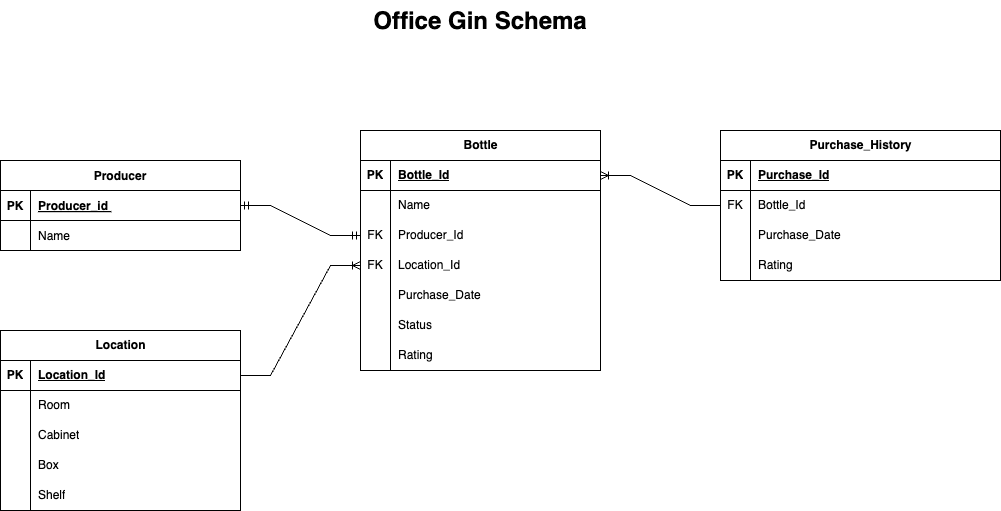

The diagram above was exported from draw.io. Its source (the exported page's mxGraphModel, read from the mxfile embedded in the PNG):
<mxGraphModel dx="2630" dy="1161" grid="1" gridSize="10" guides="1" tooltips="1" connect="1" arrows="1" fold="1" page="1" pageScale="1" pageWidth="300" pageHeight="300" background="#FFFFFF" math="0" shadow="0" extFonts="Permanent Marker^https://fonts.googleapis.com/css?family=Permanent+Marker">
  <root>
    <mxCell id="0" />
    <mxCell id="1" parent="0" />
    <mxCell id="C-vyLk0tnHw3VtMMgP7b-2" value="Producer" style="shape=table;startSize=30;container=1;collapsible=1;childLayout=tableLayout;fixedRows=1;rowLines=0;fontStyle=1;align=center;resizeLast=1;" parent="1" vertex="1">
      <mxGeometry x="-480" y="180" width="240" height="90" as="geometry" />
    </mxCell>
    <mxCell id="C-vyLk0tnHw3VtMMgP7b-3" value="" style="shape=partialRectangle;collapsible=0;dropTarget=0;pointerEvents=0;fillColor=none;points=[[0,0.5],[1,0.5]];portConstraint=eastwest;top=0;left=0;right=0;bottom=1;" parent="C-vyLk0tnHw3VtMMgP7b-2" vertex="1">
      <mxGeometry y="30" width="240" height="30" as="geometry" />
    </mxCell>
    <mxCell id="C-vyLk0tnHw3VtMMgP7b-4" value="PK" style="shape=partialRectangle;overflow=hidden;connectable=0;fillColor=none;top=0;left=0;bottom=0;right=0;fontStyle=1;" parent="C-vyLk0tnHw3VtMMgP7b-3" vertex="1">
      <mxGeometry width="30" height="30" as="geometry">
        <mxRectangle width="30" height="30" as="alternateBounds" />
      </mxGeometry>
    </mxCell>
    <mxCell id="C-vyLk0tnHw3VtMMgP7b-5" value="Producer_id " style="shape=partialRectangle;overflow=hidden;connectable=0;fillColor=none;top=0;left=0;bottom=0;right=0;align=left;spacingLeft=6;fontStyle=5;" parent="C-vyLk0tnHw3VtMMgP7b-3" vertex="1">
      <mxGeometry x="30" width="210" height="30" as="geometry">
        <mxRectangle width="210" height="30" as="alternateBounds" />
      </mxGeometry>
    </mxCell>
    <mxCell id="C-vyLk0tnHw3VtMMgP7b-6" value="" style="shape=partialRectangle;collapsible=0;dropTarget=0;pointerEvents=0;fillColor=none;points=[[0,0.5],[1,0.5]];portConstraint=eastwest;top=0;left=0;right=0;bottom=0;" parent="C-vyLk0tnHw3VtMMgP7b-2" vertex="1">
      <mxGeometry y="60" width="240" height="30" as="geometry" />
    </mxCell>
    <mxCell id="C-vyLk0tnHw3VtMMgP7b-7" value="" style="shape=partialRectangle;overflow=hidden;connectable=0;fillColor=none;top=0;left=0;bottom=0;right=0;" parent="C-vyLk0tnHw3VtMMgP7b-6" vertex="1">
      <mxGeometry width="30" height="30" as="geometry">
        <mxRectangle width="30" height="30" as="alternateBounds" />
      </mxGeometry>
    </mxCell>
    <mxCell id="C-vyLk0tnHw3VtMMgP7b-8" value="Name" style="shape=partialRectangle;overflow=hidden;connectable=0;fillColor=none;top=0;left=0;bottom=0;right=0;align=left;spacingLeft=6;" parent="C-vyLk0tnHw3VtMMgP7b-6" vertex="1">
      <mxGeometry x="30" width="210" height="30" as="geometry">
        <mxRectangle width="210" height="30" as="alternateBounds" />
      </mxGeometry>
    </mxCell>
    <mxCell id="XZ7TswyTpT1tbKqgcs9D-63" value="" style="edgeStyle=entityRelationEdgeStyle;fontSize=12;html=1;endArrow=ERoneToMany;rounded=0;entryX=0;entryY=0.5;entryDx=0;entryDy=0;exitX=1;exitY=0.5;exitDx=0;exitDy=0;" edge="1" parent="1" source="XZ7TswyTpT1tbKqgcs9D-65" target="XZ7TswyTpT1tbKqgcs9D-96">
      <mxGeometry width="100" height="100" relative="1" as="geometry">
        <mxPoint x="350" y="270" as="sourcePoint" />
        <mxPoint x="160" y="360" as="targetPoint" />
      </mxGeometry>
    </mxCell>
    <mxCell id="XZ7TswyTpT1tbKqgcs9D-64" value="Location" style="shape=table;startSize=30;container=1;collapsible=1;childLayout=tableLayout;fixedRows=1;rowLines=0;fontStyle=1;align=center;resizeLast=1;html=1;" vertex="1" parent="1">
      <mxGeometry x="-480" y="350" width="240" height="180" as="geometry" />
    </mxCell>
    <mxCell id="XZ7TswyTpT1tbKqgcs9D-65" value="" style="shape=tableRow;horizontal=0;startSize=0;swimlaneHead=0;swimlaneBody=0;fillColor=none;collapsible=0;dropTarget=0;points=[[0,0.5],[1,0.5]];portConstraint=eastwest;top=0;left=0;right=0;bottom=1;" vertex="1" parent="XZ7TswyTpT1tbKqgcs9D-64">
      <mxGeometry y="30" width="240" height="30" as="geometry" />
    </mxCell>
    <mxCell id="XZ7TswyTpT1tbKqgcs9D-66" value="PK" style="shape=partialRectangle;connectable=0;fillColor=none;top=0;left=0;bottom=0;right=0;fontStyle=1;overflow=hidden;whiteSpace=wrap;html=1;" vertex="1" parent="XZ7TswyTpT1tbKqgcs9D-65">
      <mxGeometry width="30" height="30" as="geometry">
        <mxRectangle width="30" height="30" as="alternateBounds" />
      </mxGeometry>
    </mxCell>
    <mxCell id="XZ7TswyTpT1tbKqgcs9D-67" value="Location_Id" style="shape=partialRectangle;connectable=0;fillColor=none;top=0;left=0;bottom=0;right=0;align=left;spacingLeft=6;fontStyle=5;overflow=hidden;whiteSpace=wrap;html=1;" vertex="1" parent="XZ7TswyTpT1tbKqgcs9D-65">
      <mxGeometry x="30" width="210" height="30" as="geometry">
        <mxRectangle width="210" height="30" as="alternateBounds" />
      </mxGeometry>
    </mxCell>
    <mxCell id="XZ7TswyTpT1tbKqgcs9D-68" value="" style="shape=tableRow;horizontal=0;startSize=0;swimlaneHead=0;swimlaneBody=0;fillColor=none;collapsible=0;dropTarget=0;points=[[0,0.5],[1,0.5]];portConstraint=eastwest;top=0;left=0;right=0;bottom=0;" vertex="1" parent="XZ7TswyTpT1tbKqgcs9D-64">
      <mxGeometry y="60" width="240" height="30" as="geometry" />
    </mxCell>
    <mxCell id="XZ7TswyTpT1tbKqgcs9D-69" value="" style="shape=partialRectangle;connectable=0;fillColor=none;top=0;left=0;bottom=0;right=0;editable=1;overflow=hidden;whiteSpace=wrap;html=1;" vertex="1" parent="XZ7TswyTpT1tbKqgcs9D-68">
      <mxGeometry width="30" height="30" as="geometry">
        <mxRectangle width="30" height="30" as="alternateBounds" />
      </mxGeometry>
    </mxCell>
    <mxCell id="XZ7TswyTpT1tbKqgcs9D-70" value="Room" style="shape=partialRectangle;connectable=0;fillColor=none;top=0;left=0;bottom=0;right=0;align=left;spacingLeft=6;overflow=hidden;whiteSpace=wrap;html=1;" vertex="1" parent="XZ7TswyTpT1tbKqgcs9D-68">
      <mxGeometry x="30" width="210" height="30" as="geometry">
        <mxRectangle width="210" height="30" as="alternateBounds" />
      </mxGeometry>
    </mxCell>
    <mxCell id="XZ7TswyTpT1tbKqgcs9D-71" value="" style="shape=tableRow;horizontal=0;startSize=0;swimlaneHead=0;swimlaneBody=0;fillColor=none;collapsible=0;dropTarget=0;points=[[0,0.5],[1,0.5]];portConstraint=eastwest;top=0;left=0;right=0;bottom=0;" vertex="1" parent="XZ7TswyTpT1tbKqgcs9D-64">
      <mxGeometry y="90" width="240" height="30" as="geometry" />
    </mxCell>
    <mxCell id="XZ7TswyTpT1tbKqgcs9D-72" value="" style="shape=partialRectangle;connectable=0;fillColor=none;top=0;left=0;bottom=0;right=0;editable=1;overflow=hidden;whiteSpace=wrap;html=1;" vertex="1" parent="XZ7TswyTpT1tbKqgcs9D-71">
      <mxGeometry width="30" height="30" as="geometry">
        <mxRectangle width="30" height="30" as="alternateBounds" />
      </mxGeometry>
    </mxCell>
    <mxCell id="XZ7TswyTpT1tbKqgcs9D-73" value="Cabinet" style="shape=partialRectangle;connectable=0;fillColor=none;top=0;left=0;bottom=0;right=0;align=left;spacingLeft=6;overflow=hidden;whiteSpace=wrap;html=1;" vertex="1" parent="XZ7TswyTpT1tbKqgcs9D-71">
      <mxGeometry x="30" width="210" height="30" as="geometry">
        <mxRectangle width="210" height="30" as="alternateBounds" />
      </mxGeometry>
    </mxCell>
    <mxCell id="XZ7TswyTpT1tbKqgcs9D-74" value="" style="shape=tableRow;horizontal=0;startSize=0;swimlaneHead=0;swimlaneBody=0;fillColor=none;collapsible=0;dropTarget=0;points=[[0,0.5],[1,0.5]];portConstraint=eastwest;top=0;left=0;right=0;bottom=0;" vertex="1" parent="XZ7TswyTpT1tbKqgcs9D-64">
      <mxGeometry y="120" width="240" height="30" as="geometry" />
    </mxCell>
    <mxCell id="XZ7TswyTpT1tbKqgcs9D-75" value="" style="shape=partialRectangle;connectable=0;fillColor=none;top=0;left=0;bottom=0;right=0;editable=1;overflow=hidden;whiteSpace=wrap;html=1;" vertex="1" parent="XZ7TswyTpT1tbKqgcs9D-74">
      <mxGeometry width="30" height="30" as="geometry">
        <mxRectangle width="30" height="30" as="alternateBounds" />
      </mxGeometry>
    </mxCell>
    <mxCell id="XZ7TswyTpT1tbKqgcs9D-76" value="Box" style="shape=partialRectangle;connectable=0;fillColor=none;top=0;left=0;bottom=0;right=0;align=left;spacingLeft=6;overflow=hidden;whiteSpace=wrap;html=1;" vertex="1" parent="XZ7TswyTpT1tbKqgcs9D-74">
      <mxGeometry x="30" width="210" height="30" as="geometry">
        <mxRectangle width="210" height="30" as="alternateBounds" />
      </mxGeometry>
    </mxCell>
    <mxCell id="XZ7TswyTpT1tbKqgcs9D-83" style="shape=tableRow;horizontal=0;startSize=0;swimlaneHead=0;swimlaneBody=0;fillColor=none;collapsible=0;dropTarget=0;points=[[0,0.5],[1,0.5]];portConstraint=eastwest;top=0;left=0;right=0;bottom=0;" vertex="1" parent="XZ7TswyTpT1tbKqgcs9D-64">
      <mxGeometry y="150" width="240" height="30" as="geometry" />
    </mxCell>
    <mxCell id="XZ7TswyTpT1tbKqgcs9D-84" style="shape=partialRectangle;connectable=0;fillColor=none;top=0;left=0;bottom=0;right=0;editable=1;overflow=hidden;whiteSpace=wrap;html=1;" vertex="1" parent="XZ7TswyTpT1tbKqgcs9D-83">
      <mxGeometry width="30" height="30" as="geometry">
        <mxRectangle width="30" height="30" as="alternateBounds" />
      </mxGeometry>
    </mxCell>
    <mxCell id="XZ7TswyTpT1tbKqgcs9D-85" value="Shelf" style="shape=partialRectangle;connectable=0;fillColor=none;top=0;left=0;bottom=0;right=0;align=left;spacingLeft=6;overflow=hidden;whiteSpace=wrap;html=1;" vertex="1" parent="XZ7TswyTpT1tbKqgcs9D-83">
      <mxGeometry x="30" width="210" height="30" as="geometry">
        <mxRectangle width="210" height="30" as="alternateBounds" />
      </mxGeometry>
    </mxCell>
    <mxCell id="XZ7TswyTpT1tbKqgcs9D-86" value="Bottle" style="shape=table;startSize=30;container=1;collapsible=1;childLayout=tableLayout;fixedRows=1;rowLines=0;fontStyle=1;align=center;resizeLast=1;html=1;" vertex="1" parent="1">
      <mxGeometry x="-120" y="150" width="240" height="240" as="geometry" />
    </mxCell>
    <mxCell id="XZ7TswyTpT1tbKqgcs9D-87" value="" style="shape=tableRow;horizontal=0;startSize=0;swimlaneHead=0;swimlaneBody=0;fillColor=none;collapsible=0;dropTarget=0;points=[[0,0.5],[1,0.5]];portConstraint=eastwest;top=0;left=0;right=0;bottom=1;" vertex="1" parent="XZ7TswyTpT1tbKqgcs9D-86">
      <mxGeometry y="30" width="240" height="30" as="geometry" />
    </mxCell>
    <mxCell id="XZ7TswyTpT1tbKqgcs9D-88" value="PK" style="shape=partialRectangle;connectable=0;fillColor=none;top=0;left=0;bottom=0;right=0;fontStyle=1;overflow=hidden;whiteSpace=wrap;html=1;" vertex="1" parent="XZ7TswyTpT1tbKqgcs9D-87">
      <mxGeometry width="30" height="30" as="geometry">
        <mxRectangle width="30" height="30" as="alternateBounds" />
      </mxGeometry>
    </mxCell>
    <mxCell id="XZ7TswyTpT1tbKqgcs9D-89" value="Bottle_Id" style="shape=partialRectangle;connectable=0;fillColor=none;top=0;left=0;bottom=0;right=0;align=left;spacingLeft=6;fontStyle=5;overflow=hidden;whiteSpace=wrap;html=1;" vertex="1" parent="XZ7TswyTpT1tbKqgcs9D-87">
      <mxGeometry x="30" width="210" height="30" as="geometry">
        <mxRectangle width="210" height="30" as="alternateBounds" />
      </mxGeometry>
    </mxCell>
    <mxCell id="XZ7TswyTpT1tbKqgcs9D-90" value="" style="shape=tableRow;horizontal=0;startSize=0;swimlaneHead=0;swimlaneBody=0;fillColor=none;collapsible=0;dropTarget=0;points=[[0,0.5],[1,0.5]];portConstraint=eastwest;top=0;left=0;right=0;bottom=0;" vertex="1" parent="XZ7TswyTpT1tbKqgcs9D-86">
      <mxGeometry y="60" width="240" height="30" as="geometry" />
    </mxCell>
    <mxCell id="XZ7TswyTpT1tbKqgcs9D-91" value="" style="shape=partialRectangle;connectable=0;fillColor=none;top=0;left=0;bottom=0;right=0;editable=1;overflow=hidden;whiteSpace=wrap;html=1;" vertex="1" parent="XZ7TswyTpT1tbKqgcs9D-90">
      <mxGeometry width="30" height="30" as="geometry">
        <mxRectangle width="30" height="30" as="alternateBounds" />
      </mxGeometry>
    </mxCell>
    <mxCell id="XZ7TswyTpT1tbKqgcs9D-92" value="Name&lt;span style=&quot;white-space: pre;&quot;&gt;&#09;&lt;/span&gt;" style="shape=partialRectangle;connectable=0;fillColor=none;top=0;left=0;bottom=0;right=0;align=left;spacingLeft=6;overflow=hidden;whiteSpace=wrap;html=1;" vertex="1" parent="XZ7TswyTpT1tbKqgcs9D-90">
      <mxGeometry x="30" width="210" height="30" as="geometry">
        <mxRectangle width="210" height="30" as="alternateBounds" />
      </mxGeometry>
    </mxCell>
    <mxCell id="XZ7TswyTpT1tbKqgcs9D-93" value="" style="shape=tableRow;horizontal=0;startSize=0;swimlaneHead=0;swimlaneBody=0;fillColor=none;collapsible=0;dropTarget=0;points=[[0,0.5],[1,0.5]];portConstraint=eastwest;top=0;left=0;right=0;bottom=0;" vertex="1" parent="XZ7TswyTpT1tbKqgcs9D-86">
      <mxGeometry y="90" width="240" height="30" as="geometry" />
    </mxCell>
    <mxCell id="XZ7TswyTpT1tbKqgcs9D-94" value="FK" style="shape=partialRectangle;connectable=0;fillColor=none;top=0;left=0;bottom=0;right=0;editable=1;overflow=hidden;whiteSpace=wrap;html=1;" vertex="1" parent="XZ7TswyTpT1tbKqgcs9D-93">
      <mxGeometry width="30" height="30" as="geometry">
        <mxRectangle width="30" height="30" as="alternateBounds" />
      </mxGeometry>
    </mxCell>
    <mxCell id="XZ7TswyTpT1tbKqgcs9D-95" value="Producer_Id" style="shape=partialRectangle;connectable=0;fillColor=none;top=0;left=0;bottom=0;right=0;align=left;spacingLeft=6;overflow=hidden;whiteSpace=wrap;html=1;" vertex="1" parent="XZ7TswyTpT1tbKqgcs9D-93">
      <mxGeometry x="30" width="210" height="30" as="geometry">
        <mxRectangle width="210" height="30" as="alternateBounds" />
      </mxGeometry>
    </mxCell>
    <mxCell id="XZ7TswyTpT1tbKqgcs9D-96" value="" style="shape=tableRow;horizontal=0;startSize=0;swimlaneHead=0;swimlaneBody=0;fillColor=none;collapsible=0;dropTarget=0;points=[[0,0.5],[1,0.5]];portConstraint=eastwest;top=0;left=0;right=0;bottom=0;" vertex="1" parent="XZ7TswyTpT1tbKqgcs9D-86">
      <mxGeometry y="120" width="240" height="30" as="geometry" />
    </mxCell>
    <mxCell id="XZ7TswyTpT1tbKqgcs9D-97" value="FK" style="shape=partialRectangle;connectable=0;fillColor=none;top=0;left=0;bottom=0;right=0;editable=1;overflow=hidden;whiteSpace=wrap;html=1;" vertex="1" parent="XZ7TswyTpT1tbKqgcs9D-96">
      <mxGeometry width="30" height="30" as="geometry">
        <mxRectangle width="30" height="30" as="alternateBounds" />
      </mxGeometry>
    </mxCell>
    <mxCell id="XZ7TswyTpT1tbKqgcs9D-98" value="Location_Id" style="shape=partialRectangle;connectable=0;fillColor=none;top=0;left=0;bottom=0;right=0;align=left;spacingLeft=6;overflow=hidden;whiteSpace=wrap;html=1;" vertex="1" parent="XZ7TswyTpT1tbKqgcs9D-96">
      <mxGeometry x="30" width="210" height="30" as="geometry">
        <mxRectangle width="210" height="30" as="alternateBounds" />
      </mxGeometry>
    </mxCell>
    <mxCell id="XZ7TswyTpT1tbKqgcs9D-99" style="shape=tableRow;horizontal=0;startSize=0;swimlaneHead=0;swimlaneBody=0;fillColor=none;collapsible=0;dropTarget=0;points=[[0,0.5],[1,0.5]];portConstraint=eastwest;top=0;left=0;right=0;bottom=0;" vertex="1" parent="XZ7TswyTpT1tbKqgcs9D-86">
      <mxGeometry y="150" width="240" height="30" as="geometry" />
    </mxCell>
    <mxCell id="XZ7TswyTpT1tbKqgcs9D-100" style="shape=partialRectangle;connectable=0;fillColor=none;top=0;left=0;bottom=0;right=0;editable=1;overflow=hidden;whiteSpace=wrap;html=1;" vertex="1" parent="XZ7TswyTpT1tbKqgcs9D-99">
      <mxGeometry width="30" height="30" as="geometry">
        <mxRectangle width="30" height="30" as="alternateBounds" />
      </mxGeometry>
    </mxCell>
    <mxCell id="XZ7TswyTpT1tbKqgcs9D-101" value="Purchase_Date" style="shape=partialRectangle;connectable=0;fillColor=none;top=0;left=0;bottom=0;right=0;align=left;spacingLeft=6;overflow=hidden;whiteSpace=wrap;html=1;" vertex="1" parent="XZ7TswyTpT1tbKqgcs9D-99">
      <mxGeometry x="30" width="210" height="30" as="geometry">
        <mxRectangle width="210" height="30" as="alternateBounds" />
      </mxGeometry>
    </mxCell>
    <mxCell id="XZ7TswyTpT1tbKqgcs9D-102" style="shape=tableRow;horizontal=0;startSize=0;swimlaneHead=0;swimlaneBody=0;fillColor=none;collapsible=0;dropTarget=0;points=[[0,0.5],[1,0.5]];portConstraint=eastwest;top=0;left=0;right=0;bottom=0;" vertex="1" parent="XZ7TswyTpT1tbKqgcs9D-86">
      <mxGeometry y="180" width="240" height="30" as="geometry" />
    </mxCell>
    <mxCell id="XZ7TswyTpT1tbKqgcs9D-103" style="shape=partialRectangle;connectable=0;fillColor=none;top=0;left=0;bottom=0;right=0;editable=1;overflow=hidden;whiteSpace=wrap;html=1;" vertex="1" parent="XZ7TswyTpT1tbKqgcs9D-102">
      <mxGeometry width="30" height="30" as="geometry">
        <mxRectangle width="30" height="30" as="alternateBounds" />
      </mxGeometry>
    </mxCell>
    <mxCell id="XZ7TswyTpT1tbKqgcs9D-104" value="Status" style="shape=partialRectangle;connectable=0;fillColor=none;top=0;left=0;bottom=0;right=0;align=left;spacingLeft=6;overflow=hidden;whiteSpace=wrap;html=1;" vertex="1" parent="XZ7TswyTpT1tbKqgcs9D-102">
      <mxGeometry x="30" width="210" height="30" as="geometry">
        <mxRectangle width="210" height="30" as="alternateBounds" />
      </mxGeometry>
    </mxCell>
    <mxCell id="XZ7TswyTpT1tbKqgcs9D-105" style="shape=tableRow;horizontal=0;startSize=0;swimlaneHead=0;swimlaneBody=0;fillColor=none;collapsible=0;dropTarget=0;points=[[0,0.5],[1,0.5]];portConstraint=eastwest;top=0;left=0;right=0;bottom=0;" vertex="1" parent="XZ7TswyTpT1tbKqgcs9D-86">
      <mxGeometry y="210" width="240" height="30" as="geometry" />
    </mxCell>
    <mxCell id="XZ7TswyTpT1tbKqgcs9D-106" style="shape=partialRectangle;connectable=0;fillColor=none;top=0;left=0;bottom=0;right=0;editable=1;overflow=hidden;whiteSpace=wrap;html=1;" vertex="1" parent="XZ7TswyTpT1tbKqgcs9D-105">
      <mxGeometry width="30" height="30" as="geometry">
        <mxRectangle width="30" height="30" as="alternateBounds" />
      </mxGeometry>
    </mxCell>
    <mxCell id="XZ7TswyTpT1tbKqgcs9D-107" value="Rating" style="shape=partialRectangle;connectable=0;fillColor=none;top=0;left=0;bottom=0;right=0;align=left;spacingLeft=6;overflow=hidden;whiteSpace=wrap;html=1;" vertex="1" parent="XZ7TswyTpT1tbKqgcs9D-105">
      <mxGeometry x="30" width="210" height="30" as="geometry">
        <mxRectangle width="210" height="30" as="alternateBounds" />
      </mxGeometry>
    </mxCell>
    <mxCell id="XZ7TswyTpT1tbKqgcs9D-109" value="" style="edgeStyle=entityRelationEdgeStyle;fontSize=12;html=1;endArrow=ERmandOne;startArrow=ERmandOne;rounded=0;entryX=0;entryY=0.5;entryDx=0;entryDy=0;exitX=1;exitY=0.5;exitDx=0;exitDy=0;" edge="1" parent="1" source="C-vyLk0tnHw3VtMMgP7b-3" target="XZ7TswyTpT1tbKqgcs9D-93">
      <mxGeometry width="100" height="100" relative="1" as="geometry">
        <mxPoint x="-290" y="770" as="sourcePoint" />
        <mxPoint x="-190" y="670" as="targetPoint" />
      </mxGeometry>
    </mxCell>
    <mxCell id="XZ7TswyTpT1tbKqgcs9D-110" value="Purchase_History" style="shape=table;startSize=30;container=1;collapsible=1;childLayout=tableLayout;fixedRows=1;rowLines=0;fontStyle=1;align=center;resizeLast=1;html=1;" vertex="1" parent="1">
      <mxGeometry x="240" y="150" width="280" height="150" as="geometry" />
    </mxCell>
    <mxCell id="XZ7TswyTpT1tbKqgcs9D-111" value="" style="shape=tableRow;horizontal=0;startSize=0;swimlaneHead=0;swimlaneBody=0;fillColor=none;collapsible=0;dropTarget=0;points=[[0,0.5],[1,0.5]];portConstraint=eastwest;top=0;left=0;right=0;bottom=1;" vertex="1" parent="XZ7TswyTpT1tbKqgcs9D-110">
      <mxGeometry y="30" width="280" height="30" as="geometry" />
    </mxCell>
    <mxCell id="XZ7TswyTpT1tbKqgcs9D-112" value="PK" style="shape=partialRectangle;connectable=0;fillColor=none;top=0;left=0;bottom=0;right=0;fontStyle=1;overflow=hidden;whiteSpace=wrap;html=1;" vertex="1" parent="XZ7TswyTpT1tbKqgcs9D-111">
      <mxGeometry width="30" height="30" as="geometry">
        <mxRectangle width="30" height="30" as="alternateBounds" />
      </mxGeometry>
    </mxCell>
    <mxCell id="XZ7TswyTpT1tbKqgcs9D-113" value="Purchase_Id" style="shape=partialRectangle;connectable=0;fillColor=none;top=0;left=0;bottom=0;right=0;align=left;spacingLeft=6;fontStyle=5;overflow=hidden;whiteSpace=wrap;html=1;" vertex="1" parent="XZ7TswyTpT1tbKqgcs9D-111">
      <mxGeometry x="30" width="250" height="30" as="geometry">
        <mxRectangle width="250" height="30" as="alternateBounds" />
      </mxGeometry>
    </mxCell>
    <mxCell id="XZ7TswyTpT1tbKqgcs9D-114" value="" style="shape=tableRow;horizontal=0;startSize=0;swimlaneHead=0;swimlaneBody=0;fillColor=none;collapsible=0;dropTarget=0;points=[[0,0.5],[1,0.5]];portConstraint=eastwest;top=0;left=0;right=0;bottom=0;" vertex="1" parent="XZ7TswyTpT1tbKqgcs9D-110">
      <mxGeometry y="60" width="280" height="30" as="geometry" />
    </mxCell>
    <mxCell id="XZ7TswyTpT1tbKqgcs9D-115" value="FK" style="shape=partialRectangle;connectable=0;fillColor=none;top=0;left=0;bottom=0;right=0;editable=1;overflow=hidden;whiteSpace=wrap;html=1;" vertex="1" parent="XZ7TswyTpT1tbKqgcs9D-114">
      <mxGeometry width="30" height="30" as="geometry">
        <mxRectangle width="30" height="30" as="alternateBounds" />
      </mxGeometry>
    </mxCell>
    <mxCell id="XZ7TswyTpT1tbKqgcs9D-116" value="Bottle_Id" style="shape=partialRectangle;connectable=0;fillColor=none;top=0;left=0;bottom=0;right=0;align=left;spacingLeft=6;overflow=hidden;whiteSpace=wrap;html=1;" vertex="1" parent="XZ7TswyTpT1tbKqgcs9D-114">
      <mxGeometry x="30" width="250" height="30" as="geometry">
        <mxRectangle width="250" height="30" as="alternateBounds" />
      </mxGeometry>
    </mxCell>
    <mxCell id="XZ7TswyTpT1tbKqgcs9D-117" value="" style="shape=tableRow;horizontal=0;startSize=0;swimlaneHead=0;swimlaneBody=0;fillColor=none;collapsible=0;dropTarget=0;points=[[0,0.5],[1,0.5]];portConstraint=eastwest;top=0;left=0;right=0;bottom=0;" vertex="1" parent="XZ7TswyTpT1tbKqgcs9D-110">
      <mxGeometry y="90" width="280" height="30" as="geometry" />
    </mxCell>
    <mxCell id="XZ7TswyTpT1tbKqgcs9D-118" value="" style="shape=partialRectangle;connectable=0;fillColor=none;top=0;left=0;bottom=0;right=0;editable=1;overflow=hidden;whiteSpace=wrap;html=1;" vertex="1" parent="XZ7TswyTpT1tbKqgcs9D-117">
      <mxGeometry width="30" height="30" as="geometry">
        <mxRectangle width="30" height="30" as="alternateBounds" />
      </mxGeometry>
    </mxCell>
    <mxCell id="XZ7TswyTpT1tbKqgcs9D-119" value="Purchase_Date" style="shape=partialRectangle;connectable=0;fillColor=none;top=0;left=0;bottom=0;right=0;align=left;spacingLeft=6;overflow=hidden;whiteSpace=wrap;html=1;" vertex="1" parent="XZ7TswyTpT1tbKqgcs9D-117">
      <mxGeometry x="30" width="250" height="30" as="geometry">
        <mxRectangle width="250" height="30" as="alternateBounds" />
      </mxGeometry>
    </mxCell>
    <mxCell id="XZ7TswyTpT1tbKqgcs9D-120" value="" style="shape=tableRow;horizontal=0;startSize=0;swimlaneHead=0;swimlaneBody=0;fillColor=none;collapsible=0;dropTarget=0;points=[[0,0.5],[1,0.5]];portConstraint=eastwest;top=0;left=0;right=0;bottom=0;" vertex="1" parent="XZ7TswyTpT1tbKqgcs9D-110">
      <mxGeometry y="120" width="280" height="30" as="geometry" />
    </mxCell>
    <mxCell id="XZ7TswyTpT1tbKqgcs9D-121" value="" style="shape=partialRectangle;connectable=0;fillColor=none;top=0;left=0;bottom=0;right=0;editable=1;overflow=hidden;whiteSpace=wrap;html=1;" vertex="1" parent="XZ7TswyTpT1tbKqgcs9D-120">
      <mxGeometry width="30" height="30" as="geometry">
        <mxRectangle width="30" height="30" as="alternateBounds" />
      </mxGeometry>
    </mxCell>
    <mxCell id="XZ7TswyTpT1tbKqgcs9D-122" value="Rating" style="shape=partialRectangle;connectable=0;fillColor=none;top=0;left=0;bottom=0;right=0;align=left;spacingLeft=6;overflow=hidden;whiteSpace=wrap;html=1;" vertex="1" parent="XZ7TswyTpT1tbKqgcs9D-120">
      <mxGeometry x="30" width="250" height="30" as="geometry">
        <mxRectangle width="250" height="30" as="alternateBounds" />
      </mxGeometry>
    </mxCell>
    <mxCell id="XZ7TswyTpT1tbKqgcs9D-123" value="" style="edgeStyle=entityRelationEdgeStyle;fontSize=12;html=1;endArrow=ERoneToMany;rounded=0;entryX=1;entryY=0.5;entryDx=0;entryDy=0;exitX=0;exitY=0.5;exitDx=0;exitDy=0;" edge="1" parent="1" source="XZ7TswyTpT1tbKqgcs9D-114" target="XZ7TswyTpT1tbKqgcs9D-87">
      <mxGeometry width="100" height="100" relative="1" as="geometry">
        <mxPoint x="190" y="520" as="sourcePoint" />
        <mxPoint x="310" y="410" as="targetPoint" />
      </mxGeometry>
    </mxCell>
    <mxCell id="XZ7TswyTpT1tbKqgcs9D-124" value="&lt;h1 style=&quot;margin-top: 0px;&quot;&gt;Office Gin Schema&lt;/h1&gt;" style="text;html=1;whiteSpace=wrap;overflow=hidden;rounded=0;align=center;" vertex="1" parent="1">
      <mxGeometry x="-120" y="20" width="240" height="70" as="geometry" />
    </mxCell>
  </root>
</mxGraphModel>